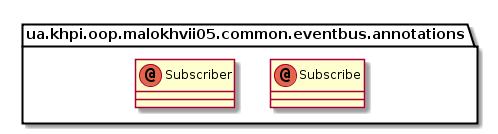

The diagram above was rendered by PlantUML. Its source (embedded in the PNG):
@startuml

    namespace ua.khpi.oop.malokhvii05.common.eventbus.annotations {

        annotation Subscribe

        annotation Subscriber

    }

@enduml